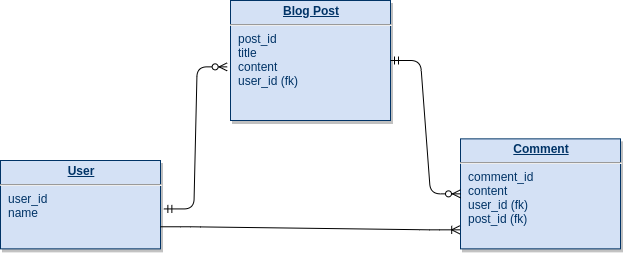

The diagram above was exported from draw.io. Its source (the exported page's mxGraphModel, read from the mxfile embedded in the PNG):
<mxGraphModel dx="1422" dy="833" grid="1" gridSize="10" guides="1" tooltips="1" connect="1" arrows="1" fold="1" page="1" pageScale="1" pageWidth="826" pageHeight="1169" background="#ffffff" math="0" shadow="0">
  <root>
    <mxCell id="0" />
    <mxCell id="1" parent="0" />
    <mxCell id="21" value="&lt;p style=&quot;margin: 0px ; margin-top: 4px ; text-align: center ; text-decoration: underline&quot;&gt;&lt;b&gt;Comment&lt;/b&gt;&lt;/p&gt;&lt;hr&gt;&lt;p style=&quot;margin: 0px ; margin-left: 8px&quot;&gt;comment_id&lt;/p&gt;&lt;p style=&quot;margin: 0px ; margin-left: 8px&quot;&gt;content&lt;/p&gt;&lt;p style=&quot;margin: 0px 0px 0px 8px&quot;&gt;user_id (fk)&lt;/p&gt;&lt;p style=&quot;margin: 0px 0px 0px 8px&quot;&gt;post_id (fk)&lt;/p&gt;" style="verticalAlign=top;align=left;overflow=fill;fontSize=12;fontFamily=Helvetica;html=1;strokeColor=#003366;shadow=1;fillColor=#D4E1F5;fontColor=#003366" parent="1" vertex="1">
      <mxGeometry x="580" y="308.36" width="160" height="110" as="geometry" />
    </mxCell>
    <mxCell id="25" value="&lt;p style=&quot;margin: 0px ; margin-top: 4px ; text-align: center ; text-decoration: underline&quot;&gt;&lt;b&gt;User&lt;/b&gt;&lt;/p&gt;&lt;hr&gt;&lt;p style=&quot;margin: 0px ; margin-left: 8px&quot;&gt;user_id&lt;/p&gt;&lt;p style=&quot;margin: 0px ; margin-left: 8px&quot;&gt;name&lt;/p&gt;" style="verticalAlign=top;align=left;overflow=fill;fontSize=12;fontFamily=Helvetica;html=1;strokeColor=#003366;shadow=1;fillColor=#D4E1F5;fontColor=#003366" parent="1" vertex="1">
      <mxGeometry x="120" y="330" width="160" height="88.36" as="geometry" />
    </mxCell>
    <mxCell id="Zu56Zcl11OdqfI63CaRa-114" value="&lt;p style=&quot;margin: 0px ; margin-top: 4px ; text-align: center ; text-decoration: underline&quot;&gt;&lt;b&gt;Blog Post&lt;/b&gt;&lt;/p&gt;&lt;hr&gt;&lt;p style=&quot;margin: 0px ; margin-left: 8px&quot;&gt;post_id&lt;/p&gt;&lt;p style=&quot;margin: 0px ; margin-left: 8px&quot;&gt;title&lt;/p&gt;&lt;p style=&quot;margin: 0px ; margin-left: 8px&quot;&gt;content&lt;/p&gt;&lt;p style=&quot;margin: 0px ; margin-left: 8px&quot;&gt;user_id (fk)&lt;/p&gt;" style="verticalAlign=top;align=left;overflow=fill;fontSize=12;fontFamily=Helvetica;html=1;strokeColor=#003366;shadow=1;fillColor=#D4E1F5;fontColor=#003366" parent="1" vertex="1">
      <mxGeometry x="350" y="170" width="160" height="120" as="geometry" />
    </mxCell>
    <mxCell id="Zu56Zcl11OdqfI63CaRa-123" value="" style="edgeStyle=entityRelationEdgeStyle;fontSize=12;html=1;endArrow=ERzeroToMany;startArrow=ERmandOne;exitX=1.021;exitY=0.548;exitDx=0;exitDy=0;exitPerimeter=0;entryX=-0.021;entryY=0.553;entryDx=0;entryDy=0;entryPerimeter=0;" parent="1" source="25" target="Zu56Zcl11OdqfI63CaRa-114" edge="1">
      <mxGeometry width="100" height="100" relative="1" as="geometry">
        <mxPoint x="440" y="240" as="sourcePoint" />
        <mxPoint x="540" y="140" as="targetPoint" />
      </mxGeometry>
    </mxCell>
    <mxCell id="Zu56Zcl11OdqfI63CaRa-124" value="" style="edgeStyle=entityRelationEdgeStyle;fontSize=12;html=1;endArrow=ERzeroToMany;startArrow=ERmandOne;exitX=1;exitY=0.5;exitDx=0;exitDy=0;" parent="1" source="Zu56Zcl11OdqfI63CaRa-114" target="21" edge="1">
      <mxGeometry width="100" height="100" relative="1" as="geometry">
        <mxPoint x="430" y="560" as="sourcePoint" />
        <mxPoint x="530" y="460" as="targetPoint" />
      </mxGeometry>
    </mxCell>
    <mxCell id="Zu56Zcl11OdqfI63CaRa-125" value="" style="edgeStyle=entityRelationEdgeStyle;fontSize=12;html=1;endArrow=ERoneToMany;exitX=1;exitY=0.75;exitDx=0;exitDy=0;entryX=-0.005;entryY=0.827;entryDx=0;entryDy=0;entryPerimeter=0;" parent="1" source="25" target="21" edge="1">
      <mxGeometry width="100" height="100" relative="1" as="geometry">
        <mxPoint x="350" y="530" as="sourcePoint" />
        <mxPoint x="450" y="430" as="targetPoint" />
      </mxGeometry>
    </mxCell>
  </root>
</mxGraphModel>